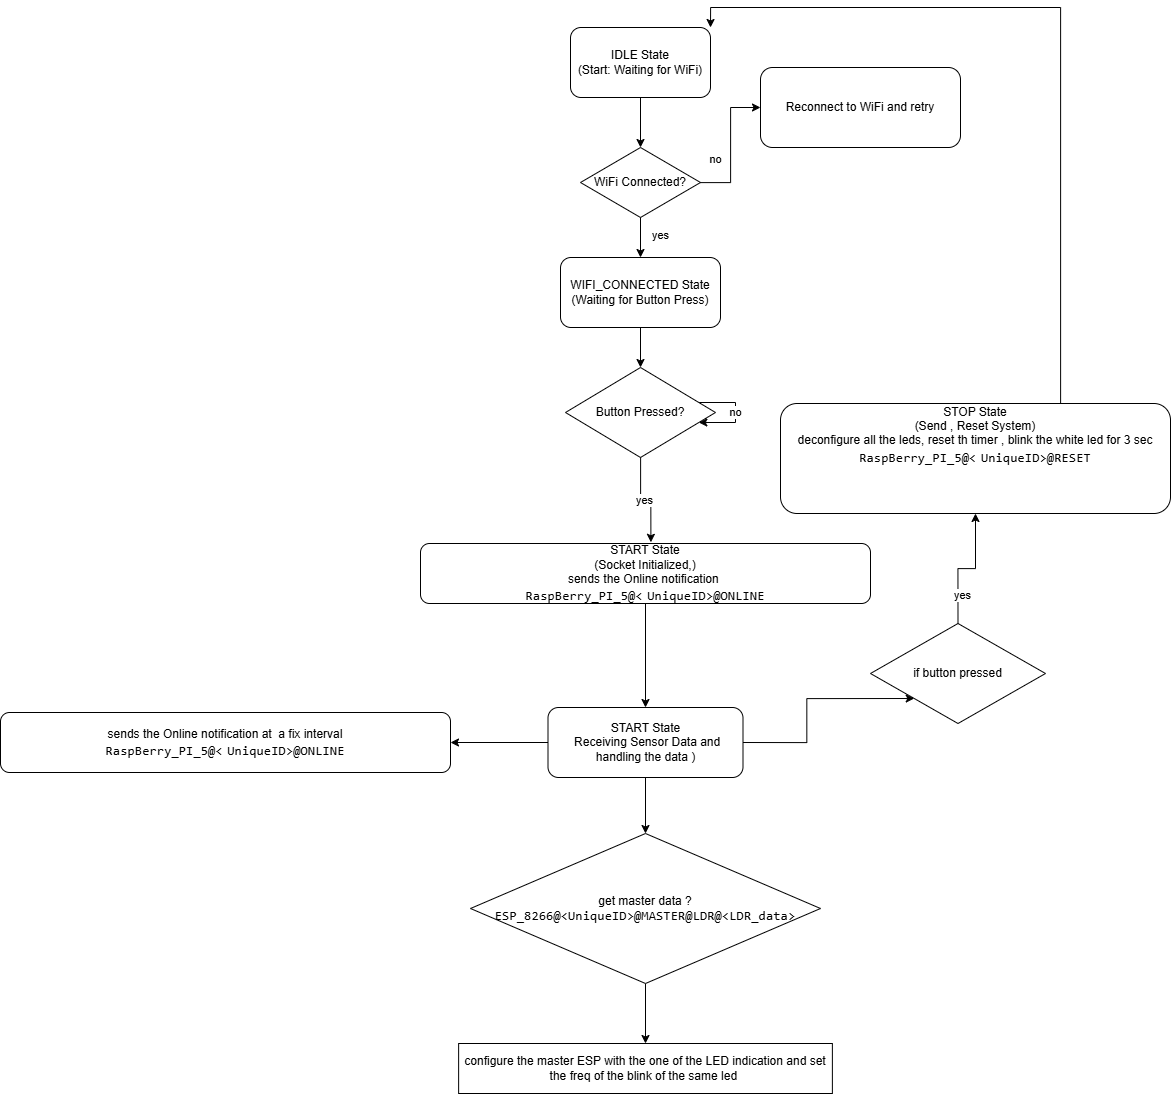

The diagram above was exported from draw.io. Its source (the exported page's mxGraphModel, read from the mxfile embedded in the PNG):
<mxGraphModel dx="3987" dy="1238" grid="1" gridSize="10" guides="1" tooltips="1" connect="1" arrows="1" fold="1" page="1" pageScale="1" pageWidth="827" pageHeight="1169" math="0" shadow="0">
  <root>
    <mxCell id="0" />
    <mxCell id="1" parent="0" />
    <mxCell id="2" value="IDLE State&#10;(Start: Waiting for WiFi)" style="rounded=1;whiteSpace=wrap;html=1;" parent="1" vertex="1">
      <mxGeometry x="-320" y="234" width="140" height="70" as="geometry" />
    </mxCell>
    <mxCell id="3" style="edgeStyle=orthogonalEdgeStyle;rounded=0;orthogonalLoop=1;jettySize=auto;html=1;" parent="1" source="2" target="4" edge="1">
      <mxGeometry relative="1" as="geometry" />
    </mxCell>
    <mxCell id="4" value="WiFi Connected?" style="rhombus;whiteSpace=wrap;html=1;" parent="1" vertex="1">
      <mxGeometry x="-310" y="354" width="120" height="70" as="geometry" />
    </mxCell>
    <mxCell id="5" value="yes" style="edgeStyle=orthogonalEdgeStyle;rounded=0;orthogonalLoop=1;jettySize=auto;html=1;" parent="1" source="4" target="6" edge="1">
      <mxGeometry x="-0.1429" y="20" relative="1" as="geometry">
        <mxPoint as="offset" />
      </mxGeometry>
    </mxCell>
    <mxCell id="6" value="WIFI_CONNECTED State&#10;(Waiting for Button Press)" style="rounded=1;whiteSpace=wrap;html=1;" parent="1" vertex="1">
      <mxGeometry x="-330" y="464" width="160" height="70" as="geometry" />
    </mxCell>
    <mxCell id="7" style="edgeStyle=orthogonalEdgeStyle;rounded=0;orthogonalLoop=1;jettySize=auto;html=1;" parent="1" source="6" target="8" edge="1">
      <mxGeometry relative="1" as="geometry" />
    </mxCell>
    <mxCell id="4aS8gPFpqDn_Fd1ZF63A-26" value="no" style="edgeStyle=orthogonalEdgeStyle;rounded=0;orthogonalLoop=1;jettySize=auto;html=1;" parent="1" source="8" target="8" edge="1">
      <mxGeometry relative="1" as="geometry">
        <mxPoint x="-110" y="584" as="targetPoint" />
      </mxGeometry>
    </mxCell>
    <mxCell id="8" value="Button Pressed?" style="rhombus;whiteSpace=wrap;html=1;" parent="1" vertex="1">
      <mxGeometry x="-325" y="574" width="150" height="90" as="geometry" />
    </mxCell>
    <mxCell id="9" value="yes" style="edgeStyle=orthogonalEdgeStyle;rounded=0;orthogonalLoop=1;jettySize=auto;html=1;entryX=0.512;entryY=-0.02;entryDx=0;entryDy=0;entryPerimeter=0;" parent="1" source="8" target="fUHHV93prgTJg9rCjOtL-45" edge="1">
      <mxGeometry relative="1" as="geometry">
        <mxPoint x="-250" y="720" as="targetPoint" />
      </mxGeometry>
    </mxCell>
    <mxCell id="4aS8gPFpqDn_Fd1ZF63A-28" value="" style="edgeStyle=orthogonalEdgeStyle;rounded=0;orthogonalLoop=1;jettySize=auto;html=1;entryX=0.5;entryY=0;entryDx=0;entryDy=0;exitX=0.5;exitY=1;exitDx=0;exitDy=0;" parent="1" source="fUHHV93prgTJg9rCjOtL-45" target="14" edge="1">
      <mxGeometry relative="1" as="geometry">
        <mxPoint as="offset" />
        <mxPoint x="-250" y="800" as="sourcePoint" />
      </mxGeometry>
    </mxCell>
    <mxCell id="fUHHV93prgTJg9rCjOtL-26" style="edgeStyle=orthogonalEdgeStyle;rounded=0;orthogonalLoop=1;jettySize=auto;html=1;" edge="1" parent="1" source="14" target="fUHHV93prgTJg9rCjOtL-25">
      <mxGeometry relative="1" as="geometry" />
    </mxCell>
    <mxCell id="fUHHV93prgTJg9rCjOtL-38" value="" style="edgeStyle=orthogonalEdgeStyle;rounded=0;orthogonalLoop=1;jettySize=auto;html=1;" edge="1" parent="1" source="14" target="fUHHV93prgTJg9rCjOtL-37">
      <mxGeometry relative="1" as="geometry" />
    </mxCell>
    <mxCell id="fUHHV93prgTJg9rCjOtL-40" style="edgeStyle=orthogonalEdgeStyle;rounded=0;orthogonalLoop=1;jettySize=auto;html=1;exitX=1;exitY=0.5;exitDx=0;exitDy=0;entryX=0;entryY=1;entryDx=0;entryDy=0;" edge="1" parent="1" source="14" target="fUHHV93prgTJg9rCjOtL-29">
      <mxGeometry relative="1" as="geometry" />
    </mxCell>
    <mxCell id="14" value="START State&lt;br&gt;&amp;nbsp;Receiving Sensor Data and handling the data )" style="rounded=1;whiteSpace=wrap;html=1;" parent="1" vertex="1">
      <mxGeometry x="-342.5" y="914" width="195" height="70" as="geometry" />
    </mxCell>
    <mxCell id="fUHHV93prgTJg9rCjOtL-44" style="edgeStyle=orthogonalEdgeStyle;rounded=0;orthogonalLoop=1;jettySize=auto;html=1;entryX=1;entryY=0;entryDx=0;entryDy=0;" edge="1" parent="1" source="22" target="2">
      <mxGeometry relative="1" as="geometry">
        <Array as="points">
          <mxPoint x="170" y="214" />
          <mxPoint x="-180" y="214" />
        </Array>
      </mxGeometry>
    </mxCell>
    <mxCell id="22" value="STOP State&lt;br&gt;(Send , Reset System)&lt;div&gt;deconfigure all the leds, reset th timer , blink the white led for 3 sec&lt;br&gt;&lt;div&gt;&lt;code&gt;&lt;span style=&quot;font-size:10.0pt;line-height:107%;&lt;br/&gt;mso-fareast-font-family:Calibri;mso-fareast-theme-font:minor-latin;mso-ansi-language:&lt;br/&gt;EN-IN;mso-fareast-language:EN-US;mso-bidi-language:AR-SA&quot;&gt;RaspBerry_PI_5@&amp;lt;&lt;/span&gt;&lt;/code&gt;&lt;span class=&quot;Heading3Char&quot;&gt;&lt;span style=&quot;font-size:12.0pt;line-height:107%;mso-ansi-language:&lt;br/&gt;EN-IN;mso-fareast-language:EN-US;mso-bidi-language:AR-SA&quot;&gt; &lt;/span&gt;&lt;/span&gt;&lt;code&gt;&lt;span style=&quot;font-size:10.0pt;line-height:107%;mso-fareast-font-family:Calibri;&lt;br/&gt;mso-fareast-theme-font:minor-latin;mso-ansi-language:EN-IN;mso-fareast-language:&lt;br/&gt;EN-US;mso-bidi-language:AR-SA&quot;&gt;UniqueID&amp;gt;@RESET&lt;/span&gt;&lt;/code&gt;&lt;span style=&quot;font-size:11.0pt;line-height:107%;font-family:&amp;quot;Calibri&amp;quot;,sans-serif;&lt;br/&gt;mso-ascii-theme-font:minor-latin;mso-fareast-font-family:Calibri;mso-fareast-theme-font:&lt;br/&gt;minor-latin;mso-hansi-theme-font:minor-latin;mso-bidi-font-family:&amp;quot;Times New Roman&amp;quot;;&lt;br/&gt;mso-bidi-theme-font:minor-bidi;mso-ansi-language:EN-IN;mso-fareast-language:&lt;br/&gt;EN-US;mso-bidi-language:AR-SA&quot;&gt;&lt;br&gt;&lt;br&gt;&lt;br&gt;&lt;br&gt;&lt;/span&gt;&lt;/div&gt;&lt;/div&gt;" style="rounded=1;whiteSpace=wrap;html=1;" parent="1" vertex="1">
      <mxGeometry x="-110" y="610" width="390" height="110" as="geometry" />
    </mxCell>
    <mxCell id="23" value="no" style="edgeStyle=orthogonalEdgeStyle;rounded=0;orthogonalLoop=1;jettySize=auto;html=1;" parent="1" source="4" target="24" edge="1">
      <mxGeometry x="-0.2" y="15" relative="1" as="geometry">
        <mxPoint as="offset" />
      </mxGeometry>
    </mxCell>
    <mxCell id="24" value="Reconnect to WiFi and retry" style="rounded=1;whiteSpace=wrap;html=1;" parent="1" vertex="1">
      <mxGeometry x="-130" y="274" width="200" height="80" as="geometry" />
    </mxCell>
    <mxCell id="fUHHV93prgTJg9rCjOtL-28" value="" style="edgeStyle=orthogonalEdgeStyle;rounded=0;orthogonalLoop=1;jettySize=auto;html=1;" edge="1" parent="1" source="fUHHV93prgTJg9rCjOtL-25" target="fUHHV93prgTJg9rCjOtL-27">
      <mxGeometry relative="1" as="geometry" />
    </mxCell>
    <mxCell id="fUHHV93prgTJg9rCjOtL-25" value="get master data ?&lt;div&gt;&lt;code&gt;&lt;span style=&quot;font-size:10.0pt;line-height:107%;&lt;br/&gt;mso-fareast-font-family:Calibri;mso-fareast-theme-font:minor-latin;mso-ansi-language:&lt;br/&gt;EN-IN;mso-fareast-language:EN-US;mso-bidi-language:AR-SA&quot;&gt;ESP_8266@&amp;lt;UniqueID&amp;gt;@MASTER@LDR@&amp;lt;LDR_data&amp;gt;&lt;/span&gt;&lt;/code&gt;&lt;/div&gt;" style="rhombus;whiteSpace=wrap;html=1;" vertex="1" parent="1">
      <mxGeometry x="-420" y="1040" width="350" height="150" as="geometry" />
    </mxCell>
    <mxCell id="fUHHV93prgTJg9rCjOtL-27" value="configure the master ESP with the one of the LED indication and set the freq of the blink of the same led&amp;nbsp;" style="whiteSpace=wrap;html=1;" vertex="1" parent="1">
      <mxGeometry x="-431.87" y="1250" width="373.75" height="50" as="geometry" />
    </mxCell>
    <mxCell id="fUHHV93prgTJg9rCjOtL-41" style="edgeStyle=orthogonalEdgeStyle;rounded=0;orthogonalLoop=1;jettySize=auto;html=1;exitX=0.5;exitY=0;exitDx=0;exitDy=0;entryX=0.5;entryY=1;entryDx=0;entryDy=0;" edge="1" parent="1" source="fUHHV93prgTJg9rCjOtL-29" target="22">
      <mxGeometry relative="1" as="geometry" />
    </mxCell>
    <mxCell id="fUHHV93prgTJg9rCjOtL-42" value="yes" style="edgeLabel;html=1;align=center;verticalAlign=middle;resizable=0;points=[];" vertex="1" connectable="0" parent="fUHHV93prgTJg9rCjOtL-41">
      <mxGeometry x="-0.5538" y="-3" relative="1" as="geometry">
        <mxPoint as="offset" />
      </mxGeometry>
    </mxCell>
    <mxCell id="fUHHV93prgTJg9rCjOtL-29" value="if button pressed" style="rhombus;whiteSpace=wrap;html=1;" vertex="1" parent="1">
      <mxGeometry x="-20" y="830" width="175" height="100" as="geometry" />
    </mxCell>
    <mxCell id="fUHHV93prgTJg9rCjOtL-37" value="sends the Online notification at&amp;nbsp; a fix interval&lt;br&gt;&lt;code&gt;&lt;span style=&quot;font-size:10.0pt;line-height:107%;&lt;br/&gt;mso-fareast-font-family:Calibri;mso-fareast-theme-font:minor-latin;mso-ansi-language:&lt;br/&gt;EN-IN;mso-fareast-language:EN-US;mso-bidi-language:AR-SA&quot;&gt;RaspBerry_PI_5@&amp;lt;&lt;/span&gt;&lt;/code&gt;&lt;span class=&quot;Heading3Char&quot;&gt;&lt;span style=&quot;font-size:12.0pt;line-height:107%;mso-ansi-language:&lt;br/&gt;EN-IN;mso-fareast-language:EN-US;mso-bidi-language:AR-SA&quot;&gt; &lt;/span&gt;&lt;/span&gt;&lt;code&gt;&lt;span style=&quot;font-size:10.0pt;line-height:107%;mso-fareast-font-family:Calibri;&lt;br/&gt;mso-fareast-theme-font:minor-latin;mso-ansi-language:EN-IN;mso-fareast-language:&lt;br/&gt;EN-US;mso-bidi-language:AR-SA&quot;&gt;UniqueID&amp;gt;@ONLINE&lt;/span&gt;&lt;/code&gt;" style="whiteSpace=wrap;html=1;rounded=1;" vertex="1" parent="1">
      <mxGeometry x="-890" y="919" width="450" height="60" as="geometry" />
    </mxCell>
    <mxCell id="fUHHV93prgTJg9rCjOtL-45" value="START State&lt;div&gt;(Socket Initialized,)&lt;br&gt;sends the Online notification&amp;nbsp;&lt;br&gt;&lt;code&gt;&lt;span style=&quot;font-size: 10pt; line-height: 14.2667px;&quot;&gt;RaspBerry_PI_5@&amp;lt;&lt;/span&gt;&lt;/code&gt;&lt;span class=&quot;Heading3Char&quot;&gt;&lt;span style=&quot;font-size: 12pt; line-height: 17.12px;&quot;&gt;&amp;nbsp;&lt;/span&gt;&lt;/span&gt;&lt;code&gt;&lt;span style=&quot;font-size: 10pt; line-height: 14.2667px;&quot;&gt;UniqueID&amp;gt;@ONLINE&lt;/span&gt;&lt;/code&gt;&lt;/div&gt;" style="whiteSpace=wrap;html=1;rounded=1;" vertex="1" parent="1">
      <mxGeometry x="-470" y="750" width="450" height="60" as="geometry" />
    </mxCell>
  </root>
</mxGraphModel>